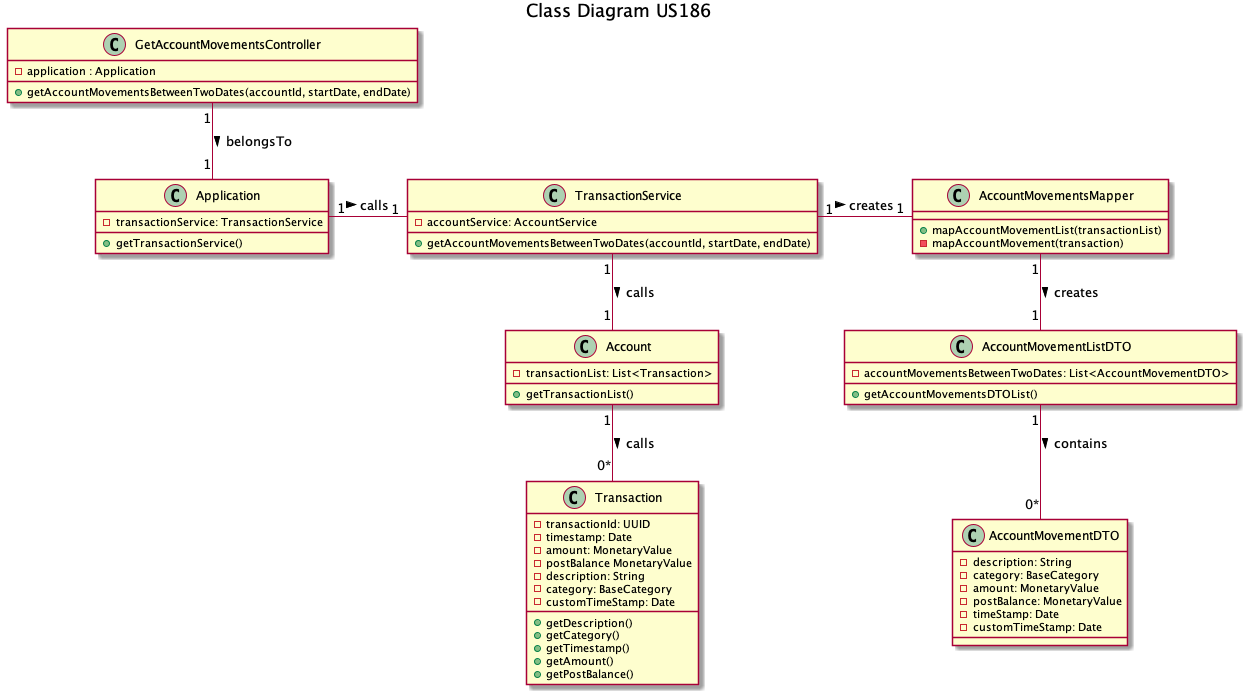

The diagram above was rendered by PlantUML. Its source (embedded in the PNG):
@startuml
title Class Diagram US186

class GetAccountMovementsController{
- application : Application
+getAccountMovementsBetweenTwoDates(accountId, startDate, endDate)
}

GetAccountMovementsController "1" -- "1" Application: belongsTo >

class Application{
- transactionService: TransactionService
+getTransactionService()
}

Application "1" - "1" TransactionService : calls >


class TransactionService{
- accountService: AccountService
+ getAccountMovementsBetweenTwoDates(accountId, startDate, endDate)
}

TransactionService "1" -- "1" Account : calls >

class Account{
- transactionList: List<Transaction>
+getTransactionList()
}

Account "1" -- "0*" Transaction : calls >

class Transaction{
- transactionId: UUID
- timestamp: Date
- amount: MonetaryValue
- postBalance MonetaryValue
- description: String
- category: BaseCategory
- customTimeStamp: Date
+getDescription()
+getCategory()
+getTimestamp()
+getAmount()
+getPostBalance()
}

TransactionService "1" - "1" AccountMovementsMapper : creates >

class AccountMovementsMapper{
+mapAccountMovementList(transactionList)
-mapAccountMovement(transaction)
}

AccountMovementsMapper "1" -- "1" AccountMovementListDTO : creates >

class AccountMovementListDTO{
- accountMovementsBetweenTwoDates: List<AccountMovementDTO>
+ getAccountMovementsDTOList()
}

AccountMovementListDTO "1" -- "0*" AccountMovementDTO : contains >


class AccountMovementDTO{
- description: String
- category: BaseCategory
- amount: MonetaryValue
- postBalance: MonetaryValue
- timeStamp: Date
- customTimeStamp: Date
}

@enduml